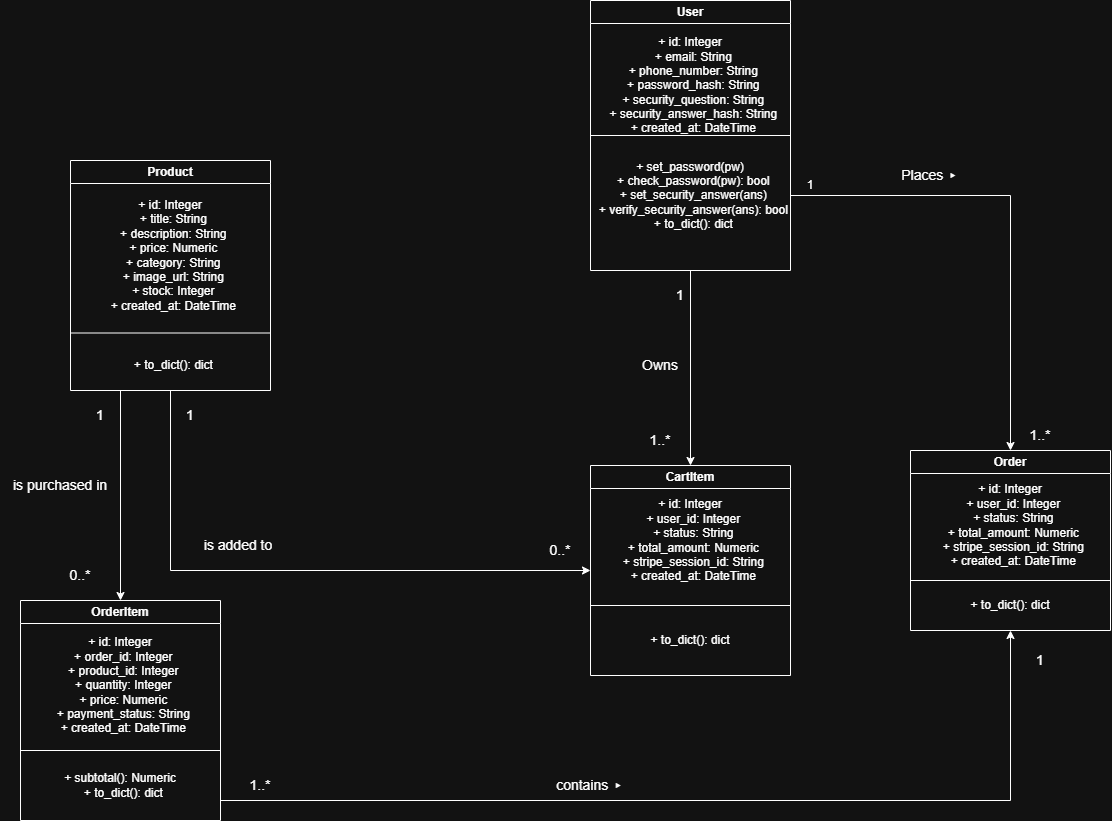

The diagram above was exported from draw.io. Its source (the exported page's mxGraphModel, read from the mxfile embedded in the PNG):
<mxGraphModel dx="2934" dy="1054" grid="1" gridSize="10" guides="1" tooltips="1" connect="1" arrows="1" fold="1" page="1" pageScale="1" pageWidth="850" pageHeight="1100" math="0" shadow="0">
  <root>
    <mxCell id="0" />
    <mxCell id="1" parent="0" />
    <mxCell id="RaAR2y6U_u_vjx1gAMrv-1" edge="1" parent="1" source="ZsOgA_n8meFtIXOZ3Qq4-1" style="edgeStyle=orthogonalEdgeStyle;rounded=0;orthogonalLoop=1;jettySize=auto;html=1;entryX=0.5;entryY=0;entryDx=0;entryDy=0;exitX=0.5;exitY=1;exitDx=0;exitDy=0;" target="ZsOgA_n8meFtIXOZ3Qq4-3">
      <mxGeometry relative="1" as="geometry">
        <mxPoint x="190" y="390" as="sourcePoint" />
      </mxGeometry>
    </mxCell>
    <mxCell id="RaAR2y6U_u_vjx1gAMrv-6" edge="1" parent="1" source="ZsOgA_n8meFtIXOZ3Qq4-13" style="edgeStyle=orthogonalEdgeStyle;rounded=0;orthogonalLoop=1;jettySize=auto;html=1;exitX=1;exitY=0.5;exitDx=0;exitDy=0;entryX=0.5;entryY=0;entryDx=0;entryDy=0;" target="ZsOgA_n8meFtIXOZ3Qq4-4">
      <mxGeometry relative="1" as="geometry" />
    </mxCell>
    <mxCell id="ZsOgA_n8meFtIXOZ3Qq4-1" parent="1" style="swimlane;whiteSpace=wrap;html=1;" value="User" vertex="1">
      <mxGeometry height="270" width="200" x="70" y="70" as="geometry" />
    </mxCell>
    <mxCell id="ZsOgA_n8meFtIXOZ3Qq4-7" parent="ZsOgA_n8meFtIXOZ3Qq4-1" style="text;html=1;whiteSpace=wrap;strokeColor=none;fillColor=none;align=center;verticalAlign=middle;rounded=0;" value="&lt;div&gt;+ id: Integer&lt;/div&gt;&lt;div&gt;&amp;nbsp; + email: String&lt;/div&gt;&lt;div&gt;&amp;nbsp; + phone_number: String&lt;/div&gt;&lt;div&gt;&amp;nbsp; + password_hash: String&lt;/div&gt;&lt;div&gt;&amp;nbsp; + security_question: String&lt;/div&gt;&lt;div&gt;&amp;nbsp; + security_answer_hash: String&lt;/div&gt;&lt;div&gt;&amp;nbsp; + created_at: DateTime&lt;/div&gt;" vertex="1">
      <mxGeometry height="30" width="200" y="70" as="geometry" />
    </mxCell>
    <mxCell id="ZsOgA_n8meFtIXOZ3Qq4-13" parent="ZsOgA_n8meFtIXOZ3Qq4-1" style="text;html=1;whiteSpace=wrap;strokeColor=none;fillColor=none;align=center;verticalAlign=middle;rounded=0;" value="+ set_password(pw)&#10;  + check_password(pw): bool&#10;  + set_security_answer(ans)&#10;  + verify_security_answer(ans): bool&#10;  + to_dict(): dict" vertex="1">
      <mxGeometry height="30" width="200" y="180" as="geometry" />
    </mxCell>
    <mxCell id="RaAR2y6U_u_vjx1gAMrv-20" edge="1" parent="1" source="ZsOgA_n8meFtIXOZ3Qq4-2" style="edgeStyle=orthogonalEdgeStyle;rounded=0;orthogonalLoop=1;jettySize=auto;html=1;exitX=0.5;exitY=1;exitDx=0;exitDy=0;entryX=0;entryY=0.5;entryDx=0;entryDy=0;" target="ZsOgA_n8meFtIXOZ3Qq4-3">
      <mxGeometry relative="1" as="geometry" />
    </mxCell>
    <mxCell id="RaAR2y6U_u_vjx1gAMrv-23" edge="1" parent="1" source="ZsOgA_n8meFtIXOZ3Qq4-2" style="edgeStyle=orthogonalEdgeStyle;rounded=0;orthogonalLoop=1;jettySize=auto;html=1;exitX=0.25;exitY=1;exitDx=0;exitDy=0;entryX=0.5;entryY=0;entryDx=0;entryDy=0;" target="ZsOgA_n8meFtIXOZ3Qq4-5">
      <mxGeometry relative="1" as="geometry" />
    </mxCell>
    <mxCell id="ZsOgA_n8meFtIXOZ3Qq4-2" parent="1" style="swimlane;whiteSpace=wrap;html=1;" value="Product" vertex="1">
      <mxGeometry height="230" width="200" x="-450" y="230" as="geometry" />
    </mxCell>
    <mxCell id="ZsOgA_n8meFtIXOZ3Qq4-8" parent="ZsOgA_n8meFtIXOZ3Qq4-2" style="text;html=1;whiteSpace=wrap;strokeColor=none;fillColor=none;align=center;verticalAlign=middle;rounded=0;" value="&lt;div&gt;+ id: Integer&lt;/div&gt;&lt;div&gt;&amp;nbsp; + title: String&lt;/div&gt;&lt;div&gt;&amp;nbsp; + description: String&lt;/div&gt;&lt;div&gt;&amp;nbsp; + price: Numeric&lt;/div&gt;&lt;div&gt;&amp;nbsp; + category: String&lt;/div&gt;&lt;div&gt;&amp;nbsp; + image_url: String&lt;/div&gt;&lt;div&gt;&amp;nbsp; + stock: Integer&lt;/div&gt;&lt;div&gt;&amp;nbsp; + created_at: DateTime&lt;/div&gt;" vertex="1">
      <mxGeometry height="30" width="200" y="80" as="geometry" />
    </mxCell>
    <mxCell id="ZsOgA_n8meFtIXOZ3Qq4-15" parent="ZsOgA_n8meFtIXOZ3Qq4-2" style="text;html=1;whiteSpace=wrap;strokeColor=none;fillColor=none;align=center;verticalAlign=middle;rounded=0;" value="&amp;nbsp; + to_dict(): dict" vertex="1">
      <mxGeometry height="30" width="200" y="190" as="geometry" />
    </mxCell>
    <mxCell id="ZsOgA_n8meFtIXOZ3Qq4-3" parent="1" style="swimlane;whiteSpace=wrap;html=1;" value="CartItem" vertex="1">
      <mxGeometry height="210" width="200" x="70" y="535" as="geometry" />
    </mxCell>
    <mxCell id="ZsOgA_n8meFtIXOZ3Qq4-9" parent="ZsOgA_n8meFtIXOZ3Qq4-3" style="text;html=1;whiteSpace=wrap;strokeColor=none;fillColor=none;align=center;verticalAlign=middle;rounded=0;" value="&lt;div&gt;+ id: Integer&lt;/div&gt;&lt;div&gt;&amp;nbsp; + user_id: Integer&lt;/div&gt;&lt;div&gt;&amp;nbsp; + status: String&lt;/div&gt;&lt;div&gt;&amp;nbsp; + total_amount: Numeric&lt;/div&gt;&lt;div&gt;&amp;nbsp; + stripe_session_id: String&lt;/div&gt;&lt;div&gt;&amp;nbsp; + created_at: DateTime&lt;/div&gt;" vertex="1">
      <mxGeometry height="30" width="200" y="60" as="geometry" />
    </mxCell>
    <mxCell id="ZsOgA_n8meFtIXOZ3Qq4-18" parent="ZsOgA_n8meFtIXOZ3Qq4-3" style="text;html=1;whiteSpace=wrap;strokeColor=none;fillColor=none;align=center;verticalAlign=middle;rounded=0;" value="+ to_dict(): dict" vertex="1">
      <mxGeometry height="30" width="200" y="160" as="geometry" />
    </mxCell>
    <mxCell id="ZsOgA_n8meFtIXOZ3Qq4-20" edge="1" parent="ZsOgA_n8meFtIXOZ3Qq4-3" style="endArrow=none;html=1;rounded=0;" value="">
      <mxGeometry height="50" relative="1" width="50" as="geometry">
        <mxPoint x="200" y="140" as="sourcePoint" />
        <mxPoint y="140" as="targetPoint" />
      </mxGeometry>
    </mxCell>
    <mxCell id="ZsOgA_n8meFtIXOZ3Qq4-4" parent="1" style="swimlane;whiteSpace=wrap;html=1;" value="Order" vertex="1">
      <mxGeometry height="180" width="200" x="390" y="520" as="geometry" />
    </mxCell>
    <mxCell id="ZsOgA_n8meFtIXOZ3Qq4-10" parent="ZsOgA_n8meFtIXOZ3Qq4-4" style="text;html=1;whiteSpace=wrap;strokeColor=none;fillColor=none;align=center;verticalAlign=middle;rounded=0;" value="&lt;div&gt;+ id: Integer&lt;/div&gt;&lt;div&gt;&amp;nbsp; + user_id: Integer&lt;/div&gt;&lt;div&gt;&amp;nbsp; + status: String&lt;/div&gt;&lt;div&gt;&amp;nbsp; + total_amount: Numeric&lt;/div&gt;&lt;div&gt;&amp;nbsp; + stripe_session_id: String&lt;/div&gt;&lt;div&gt;&amp;nbsp; + created_at: DateTime&lt;/div&gt;" vertex="1">
      <mxGeometry height="30" width="200" y="60" as="geometry" />
    </mxCell>
    <mxCell id="ZsOgA_n8meFtIXOZ3Qq4-22" parent="ZsOgA_n8meFtIXOZ3Qq4-4" style="text;html=1;whiteSpace=wrap;strokeColor=none;fillColor=none;align=center;verticalAlign=middle;rounded=0;" value="&lt;span style=&quot;caret-color: rgba(0, 0, 0, 0); color: rgba(0, 0, 0, 0); font-family: monospace; font-size: 0px; text-align: start; white-space: nowrap;&quot;&gt;%3CmxGraphModel%3E%3Croot%3E%3CmxCell%20id%3D%220%22%2F%3E%3CmxCell%20id%3D%221%22%20parent%3D%220%22%2F%3E%3CmxCell%20id%3D%222%22%20parent%3D%221%22%20style%3D%22text%3Bhtml%3D1%3BwhiteSpace%3Dwrap%3BstrokeColor%3Dnone%3BfillColor%3Dnone%3Balign%3Dcenter%3BverticalAlign%3Dmiddle%3Brounded%3D0%3B%22%20value%3D%22%26lt%3Bdiv%26gt%3B%2B%20id%3A%20Integer%26lt%3B%2Fdiv%26gt%3B%26lt%3Bdiv%26gt%3B%26amp%3Bnbsp%3B%20%2B%20user_id%3A%20Integer%26lt%3B%2Fdiv%26gt%3B%26lt%3Bdiv%26gt%3B%26amp%3Bnbsp%3B%20%2B%20status%3A%20String%26lt%3B%2Fdiv%26gt%3B%26lt%3Bdiv%26gt%3B%26amp%3Bnbsp%3B%20%2B%20total_amount%3A%20Numeric%26lt%3B%2Fdiv%26gt%3B%26lt%3Bdiv%26gt%3B%26amp%3Bnbsp%3B%20%2B%20stripe_session_id%3A%20String%26lt%3B%2Fdiv%26gt%3B%26lt%3Bdiv%26gt%3B%26amp%3Bnbsp%3B%20%2B%20created_at%3A%20DateTime%26lt%3B%2Fdiv%26gt%3B%22%20vertex%3D%221%22%3E%3CmxGeometry%20height%3D%2230%22%20width%3D%22200%22%20x%3D%22325%22%20y%3D%22930%22%20as%3D%22geometry%22%2F%3E%3C%2FmxCell%3E%3C%2Froot%3E%3C%2FmxGraphModel%3E&lt;/span&gt;+ to_dict(): dict" vertex="1">
      <mxGeometry height="30" width="200" y="140" as="geometry" />
    </mxCell>
    <mxCell id="ZsOgA_n8meFtIXOZ3Qq4-23" edge="1" parent="ZsOgA_n8meFtIXOZ3Qq4-4" style="endArrow=none;html=1;rounded=0;" value="">
      <mxGeometry height="50" relative="1" width="50" as="geometry">
        <mxPoint x="200" y="130" as="sourcePoint" />
        <mxPoint y="130" as="targetPoint" />
      </mxGeometry>
    </mxCell>
    <mxCell id="RaAR2y6U_u_vjx1gAMrv-34" edge="1" parent="1" source="ZsOgA_n8meFtIXOZ3Qq4-19" style="edgeStyle=orthogonalEdgeStyle;rounded=0;orthogonalLoop=1;jettySize=auto;html=1;exitX=1;exitY=1;exitDx=0;exitDy=0;entryX=0.5;entryY=1;entryDx=0;entryDy=0;" target="ZsOgA_n8meFtIXOZ3Qq4-4">
      <mxGeometry relative="1" as="geometry">
        <Array as="points">
          <mxPoint x="490" y="870" />
        </Array>
      </mxGeometry>
    </mxCell>
    <mxCell id="ZsOgA_n8meFtIXOZ3Qq4-5" parent="1" style="swimlane;whiteSpace=wrap;html=1;" value="OrderItem" vertex="1">
      <mxGeometry height="220" width="200" x="-500" y="670" as="geometry" />
    </mxCell>
    <mxCell id="ZsOgA_n8meFtIXOZ3Qq4-11" parent="ZsOgA_n8meFtIXOZ3Qq4-5" style="text;html=1;whiteSpace=wrap;strokeColor=none;fillColor=none;align=center;verticalAlign=middle;rounded=0;" value="&lt;div&gt;+ id: Integer&lt;/div&gt;&lt;div&gt;&amp;nbsp; + order_id: Integer&lt;/div&gt;&lt;div&gt;&amp;nbsp; + product_id: Integer&lt;/div&gt;&lt;div&gt;&amp;nbsp; + quantity: Integer&lt;/div&gt;&lt;div&gt;&amp;nbsp; + price: Numeric&lt;/div&gt;&lt;div&gt;&amp;nbsp; + payment_status: String&lt;/div&gt;&lt;div&gt;&amp;nbsp; + created_at: DateTime&lt;/div&gt;" vertex="1">
      <mxGeometry height="30" width="200" y="70" as="geometry" />
    </mxCell>
    <mxCell id="ZsOgA_n8meFtIXOZ3Qq4-19" parent="ZsOgA_n8meFtIXOZ3Qq4-5" style="text;html=1;whiteSpace=wrap;strokeColor=none;fillColor=none;align=center;verticalAlign=middle;rounded=0;" value="&lt;div&gt;+ subtotal(): Numeric&lt;/div&gt;&lt;div&gt;&amp;nbsp; + to_dict(): dict&lt;/div&gt;" vertex="1">
      <mxGeometry height="30" width="200" y="170" as="geometry" />
    </mxCell>
    <mxCell id="ZsOgA_n8meFtIXOZ3Qq4-16" edge="1" parent="ZsOgA_n8meFtIXOZ3Qq4-5" style="endArrow=none;html=1;rounded=0;" value="">
      <mxGeometry height="50" relative="1" width="50" as="geometry">
        <mxPoint x="200" y="150" as="sourcePoint" />
        <mxPoint y="150" as="targetPoint" />
      </mxGeometry>
    </mxCell>
    <mxCell id="ZsOgA_n8meFtIXOZ3Qq4-12" edge="1" parent="1" source="ZsOgA_n8meFtIXOZ3Qq4-1" style="endArrow=none;html=1;rounded=0;exitX=0;exitY=0.5;exitDx=0;exitDy=0;entryX=1;entryY=0.5;entryDx=0;entryDy=0;" target="ZsOgA_n8meFtIXOZ3Qq4-1" value="">
      <mxGeometry height="50" relative="1" width="50" as="geometry">
        <mxPoint x="400" y="480" as="sourcePoint" />
        <mxPoint x="450" y="430" as="targetPoint" />
      </mxGeometry>
    </mxCell>
    <mxCell id="ZsOgA_n8meFtIXOZ3Qq4-14" edge="1" parent="1" source="ZsOgA_n8meFtIXOZ3Qq4-2" style="endArrow=none;html=1;rounded=0;entryX=0;entryY=0.75;entryDx=0;entryDy=0;exitX=1;exitY=0.75;exitDx=0;exitDy=0;" target="ZsOgA_n8meFtIXOZ3Qq4-2" value="">
      <mxGeometry height="50" relative="1" width="50" as="geometry">
        <mxPoint x="730" y="300" as="sourcePoint" />
        <mxPoint x="720" y="200" as="targetPoint" />
      </mxGeometry>
    </mxCell>
    <mxCell id="RaAR2y6U_u_vjx1gAMrv-4" parent="1" style="text;html=1;whiteSpace=wrap;strokeColor=none;fillColor=none;align=center;verticalAlign=middle;rounded=0;" value="&lt;font style=&quot;font-size: 14px;&quot;&gt;1&lt;/font&gt;" vertex="1">
      <mxGeometry height="30" width="60" x="130" y="350" as="geometry" />
    </mxCell>
    <mxCell id="RaAR2y6U_u_vjx1gAMrv-5" parent="1" style="text;html=1;whiteSpace=wrap;strokeColor=none;fillColor=none;align=center;verticalAlign=middle;rounded=0;" value="&lt;font style=&quot;font-size: 14px;&quot;&gt;1..*&lt;/font&gt;" vertex="1">
      <mxGeometry height="30" width="60" x="110" y="495" as="geometry" />
    </mxCell>
    <mxCell id="RaAR2y6U_u_vjx1gAMrv-21" parent="1" style="text;html=1;whiteSpace=wrap;strokeColor=none;fillColor=none;align=center;verticalAlign=middle;rounded=0;" value="&lt;font style=&quot;font-size: 14px;&quot;&gt;1&lt;/font&gt;" vertex="1">
      <mxGeometry height="30" width="60" x="-360" y="470" as="geometry" />
    </mxCell>
    <mxCell id="RaAR2y6U_u_vjx1gAMrv-22" parent="1" style="text;html=1;whiteSpace=wrap;strokeColor=none;fillColor=none;align=center;verticalAlign=middle;rounded=0;" value="&lt;font style=&quot;font-size: 14px;&quot;&gt;0..*&lt;/font&gt;" vertex="1">
      <mxGeometry height="30" width="60" x="10" y="605" as="geometry" />
    </mxCell>
    <mxCell id="RaAR2y6U_u_vjx1gAMrv-24" parent="1" style="text;html=1;whiteSpace=wrap;strokeColor=none;fillColor=none;align=center;verticalAlign=middle;rounded=0;" value="&lt;font style=&quot;font-size: 14px;&quot;&gt;1&lt;/font&gt;" vertex="1">
      <mxGeometry height="30" width="60" x="-450" y="470" as="geometry" />
    </mxCell>
    <mxCell id="RaAR2y6U_u_vjx1gAMrv-25" parent="1" style="text;html=1;whiteSpace=wrap;strokeColor=none;fillColor=none;align=center;verticalAlign=middle;rounded=0;" value="&lt;font style=&quot;font-size: 14px;&quot;&gt;0..*&lt;/font&gt;" vertex="1">
      <mxGeometry height="30" width="60" x="-470" y="630" as="geometry" />
    </mxCell>
    <mxCell id="RaAR2y6U_u_vjx1gAMrv-28" parent="1" style="text;html=1;whiteSpace=wrap;strokeColor=none;fillColor=none;align=center;verticalAlign=middle;rounded=0;" value="1" vertex="1">
      <mxGeometry height="30" width="60" x="260" y="240" as="geometry" />
    </mxCell>
    <mxCell id="RaAR2y6U_u_vjx1gAMrv-29" parent="1" style="text;html=1;whiteSpace=wrap;strokeColor=none;fillColor=none;align=center;verticalAlign=middle;rounded=0;" value="&lt;font style=&quot;font-size: 14px;&quot;&gt;1..*&lt;/font&gt;" vertex="1">
      <mxGeometry height="30" width="60" x="490" y="490" as="geometry" />
    </mxCell>
    <mxCell id="RaAR2y6U_u_vjx1gAMrv-33" parent="1" style="text;html=1;whiteSpace=wrap;strokeColor=none;fillColor=none;align=center;verticalAlign=middle;rounded=0;" value="&lt;font style=&quot;font-size: 14px;&quot;&gt;Owns&lt;/font&gt;" vertex="1">
      <mxGeometry height="30" width="60" x="110" y="420" as="geometry" />
    </mxCell>
    <mxCell id="RaAR2y6U_u_vjx1gAMrv-35" parent="1" style="text;html=1;whiteSpace=wrap;strokeColor=none;fillColor=none;align=center;verticalAlign=middle;rounded=0;" value="&lt;font style=&quot;font-size: 14px;&quot;&gt;1..*&lt;/font&gt;" vertex="1">
      <mxGeometry height="30" width="60" x="-290" y="840" as="geometry" />
    </mxCell>
    <mxCell id="RaAR2y6U_u_vjx1gAMrv-36" parent="1" style="text;html=1;whiteSpace=wrap;strokeColor=none;fillColor=none;align=center;verticalAlign=middle;rounded=0;" value="&lt;font style=&quot;font-size: 14px;&quot;&gt;1&lt;/font&gt;" vertex="1">
      <mxGeometry height="30" width="60" x="490" y="715" as="geometry" />
    </mxCell>
    <mxCell id="RaAR2y6U_u_vjx1gAMrv-37" parent="1" style="text;html=1;whiteSpace=wrap;strokeColor=none;fillColor=none;align=center;verticalAlign=middle;rounded=0;" value="&lt;font style=&quot;font-size: 14px;&quot;&gt;is purchased in&lt;/font&gt;" vertex="1">
      <mxGeometry height="30" width="120" x="-520" y="540" as="geometry" />
    </mxCell>
    <mxCell id="RaAR2y6U_u_vjx1gAMrv-39" parent="1" style="text;html=1;whiteSpace=wrap;strokeColor=none;fillColor=none;align=center;verticalAlign=middle;rounded=0;" value="&lt;font style=&quot;font-size: 14px;&quot;&gt;Places&amp;nbsp;&lt;/font&gt;&lt;span style=&quot;font-size: 14px;&quot;&gt;▸&lt;/span&gt;" vertex="1">
      <mxGeometry height="30" width="60" x="380" y="230" as="geometry" />
    </mxCell>
    <mxCell id="RaAR2y6U_u_vjx1gAMrv-40" parent="1" style="text;html=1;whiteSpace=wrap;strokeColor=none;fillColor=none;align=center;verticalAlign=middle;rounded=0;" value="&lt;font style=&quot;font-size: 14px;&quot;&gt;is added to&amp;nbsp;&lt;/font&gt;" vertex="1">
      <mxGeometry height="30" width="100" x="-330" y="600" as="geometry" />
    </mxCell>
    <mxCell id="RaAR2y6U_u_vjx1gAMrv-42" parent="1" style="text;html=1;whiteSpace=wrap;strokeColor=none;fillColor=none;align=center;verticalAlign=middle;rounded=0;" value="&lt;font style=&quot;font-size: 14px;&quot;&gt;contains&amp;nbsp;▸&lt;/font&gt;" vertex="1">
      <mxGeometry height="30" width="120" x="10" y="840" as="geometry" />
    </mxCell>
    <mxCell id="RaAR2y6U_u_vjx1gAMrv-43" edge="1" parent="1" source="RaAR2y6U_u_vjx1gAMrv-37" style="edgeStyle=orthogonalEdgeStyle;rounded=0;orthogonalLoop=1;jettySize=auto;html=1;exitX=0.5;exitY=1;exitDx=0;exitDy=0;" target="RaAR2y6U_u_vjx1gAMrv-37">
      <mxGeometry relative="1" as="geometry" />
    </mxCell>
  </root>
</mxGraphModel>